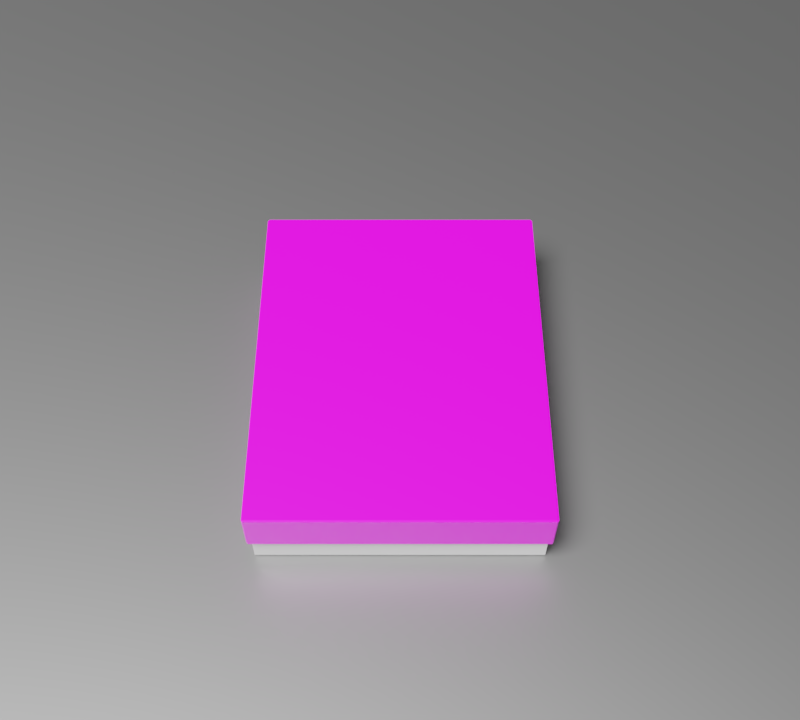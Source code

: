 # Source: Skypad.blend  (saved by Blender 2.90.8; exported with 4.5.12 LTS)
import bpy
from mathutils import Matrix  # noqa: F401  (used for matrix-valued properties, if any)

bpy.ops.wm.read_factory_settings(use_empty=True)
scene = bpy.context.scene
scene.name = 'Scene'

# ---- collections
col_collection = bpy.data.collections.new('Collection'); scene.collection.children.link(col_collection)

# ---- images (referenced by path relative to the original .blend; pixels are not part of the script)
import os
ASSET_DIR = os.environ.get("B2B_ASSET_DIR", "")  # directory of the original .blend (textures are referenced by path, not embedded)
HERE = os.path.dirname(os.path.abspath(__file__))  # packed textures are extracted next to this script under _unpacked/

def load_image(name, relpath, width, height, colorspace="sRGB"):
    """Load a texture the original file referenced (path relative to the .blend, or extracted next to this script)."""
    p = next((c for c in (os.path.join(HERE, relpath), os.path.join(ASSET_DIR, relpath)) if relpath and os.path.exists(c)), "")
    if p:
        img = bpy.data.images.load(p, check_existing=True)
        img.name = name
    else:  # same state as the original file: an image datablock whose file is absent (Cycles renders it pink)
        img = bpy.data.images.new(name, width, height)
        img.source = "FILE"
        img.filepath = "//" + (relpath or name)
    img.colorspace_settings.name = colorspace
    return img
img_box_cover_art_png = load_image('box_cover_art.png', 'box_cover_art.png', 1024, 1024, 'sRGB')

# ---- materials (node trees are filled in below, after node groups)
mat_material_003 = bpy.data.materials.new('Material.003')
mat_material_003.preview_render_type = 'CLOTH'
mat_material_003.roughness = 0.3765
mat_material = bpy.data.materials.new('Material')
mat_material.alpha_threshold = 0.0
mat_material.use_transparent_shadow = False
mat_material.line_color = (0.0, 0.0, 0.0, 1.0)
mat_material_001 = bpy.data.materials.new('Material.001')
mat_material_001.use_transparent_shadow = False
mat_material_002 = bpy.data.materials.new('Material.002')
mat_material_002.surface_render_method = 'BLENDED'
mat_material_002.blend_method = 'BLEND'
mat_material_002.use_transparency_overlap = False
mat_material_002.show_transparent_back = False
mat_material_002.use_transparent_shadow = False
mat_material_002.preview_render_type = 'CUBE'
mat_material_002.roughness = 0.0

# ---- material node trees
mat_material_003.use_nodes = True; mat_material_003.node_tree.nodes.clear()
_N = mat_material_003.node_tree.nodes; _L = mat_material_003.node_tree.links
n0 = _N.new('ShaderNodeOutputMaterial'); n0.name = 'Material Output'; n0.location = (300, 300)
n0.target = 'CYCLES'
n1 = _N.new('ShaderNodeBsdfPrincipled'); n1.name = 'Principled BSDF'; n1.location = (-23, 422)
n1.distribution = 'GGX'
n1.subsurface_method = 'BURLEY'
n1.inputs[0].default_value = (0.0, 0.0, 0.0, 1.0)
n1.inputs[1].default_value = 0.06818
n1.inputs[2].default_value = 0.4955
n1.inputs[3].default_value = 4.25
n1.inputs[13].default_value = 1.0
n1.inputs[18].default_value = 1.0
n1.inputs[20].default_value = 0.0
n1.inputs[27].default_value = (0.0, 0.0, 0.0, 1.0)
n1.inputs[28].default_value = 1.0
n2 = _N.new('ShaderNodeOutputMaterial'); n2.name = 'Material Output.001'; n2.location = (0, 0)
n2.target = 'EEVEE'
n3 = _N.new('ShaderNodeMixShader'); n3.name = 'Mix Shader'; n3.location = (0, 0)
n3.label = 'Disable Shadow'
n3.hide = True
n4 = _N.new('ShaderNodeLightPath'); n4.name = 'Light Path'; n4.location = (0, 0)
n4.hide = True
n5 = _N.new('ShaderNodeBsdfTransparent'); n5.name = 'Transparent BSDF'; n5.location = (0, 0)
n5.hide = True
_L.new(n1.outputs[0], n0.inputs[0])
_L.new(n1.outputs[0], n3.inputs[1])
_L.new(n3.outputs[0], n2.inputs[0])
_L.new(n4.outputs[1], n3.inputs[0])
_L.new(n5.outputs[0], n3.inputs[2])
n0.is_active_output = True
mat_material.use_nodes = True; mat_material.node_tree.nodes.clear()
_N = mat_material.node_tree.nodes; _L = mat_material.node_tree.links
n0 = _N.new('ShaderNodeOutputMaterial'); n0.name = 'Material Output'; n0.location = (300, 300)
n1 = _N.new('ShaderNodeBsdfPrincipled'); n1.name = 'Principled BSDF'; n1.location = (10, 300)
n1.distribution = 'GGX'
n1.subsurface_method = 'BURLEY'
n1.inputs[2].default_value = 0.4
n1.inputs[3].default_value = 1.45
n1.inputs[27].default_value = (0.0, 0.0, 0.0, 1.0)
n1.inputs[28].default_value = 1.0
n2 = _N.new('ShaderNodeTexImage'); n2.name = 'Image Texture'; n2.location = (-390, 211)
n2.image = img_box_cover_art_png
n2.projection = 'BOX'
_L.new(n1.outputs[0], n0.inputs[0])
_L.new(n2.outputs[0], n1.inputs[0])
n0.is_active_output = True
mat_material_001.use_nodes = True; mat_material_001.node_tree.nodes.clear()
_N = mat_material_001.node_tree.nodes; _L = mat_material_001.node_tree.links
n0 = _N.new('ShaderNodeBsdfPrincipled'); n0.name = 'Principled BSDF'; n0.location = (10, 300)
n0.distribution = 'GGX'
n0.subsurface_method = 'BURLEY'
n0.inputs[3].default_value = 1.45
n0.inputs[27].default_value = (0.0, 0.0, 0.0, 1.0)
n0.inputs[28].default_value = 1.0
n1 = _N.new('ShaderNodeOutputMaterial'); n1.name = 'Material Output'; n1.location = (300, 300)
_L.new(n0.outputs[0], n1.inputs[0])
n1.is_active_output = True
mat_material_002.use_nodes = True; mat_material_002.node_tree.nodes.clear()
_N = mat_material_002.node_tree.nodes; _L = mat_material_002.node_tree.links
n0 = _N.new('ShaderNodeBsdfDiffuse'); n0.name = 'Diffuse BSDF'; n0.location = (-531, 310)
n1 = _N.new('ShaderNodeShaderToRGB'); n1.name = 'Shader to RGB'; n1.location = (-338, 256)
n2 = _N.new('ShaderNodeRGBToBW'); n2.name = 'RGB to BW'; n2.location = (-167, 254)
n3 = _N.new('ShaderNodeOutputMaterial'); n3.name = 'Material Output'; n3.location = (727, 214)
n3.target = 'EEVEE'
n4 = _N.new('ShaderNodeMixShader'); n4.name = 'Mix Shader'; n4.location = (530, 282)
n5 = _N.new('ShaderNodeBsdfDiffuse'); n5.name = 'Diffuse BSDF.001'; n5.location = (330, 239)
n5.inputs[0].default_value = (0.0, 0.0, 0.0, 1.0)
n6 = _N.new('ShaderNodeBsdfTransparent'); n6.name = 'Transparent BSDF'; n6.location = (355, 103)
n7 = _N.new('ShaderNodeValToRGB'); n7.name = 'ColorRamp'; n7.location = (36, 382)
while len(n7.color_ramp.elements) > 1: n7.color_ramp.elements.remove(n7.color_ramp.elements[-1])
n7.color_ramp.elements[0].position = 0.0; n7.color_ramp.elements[0].color = (0.0, 0.0, 0.0, 1.0)
_e = n7.color_ramp.elements.new(0.75); _e.color = (1.0, 1.0, 1.0, 1.0)
_L.new(n0.outputs[0], n1.inputs[0])
_L.new(n1.outputs[0], n2.inputs[0])
_L.new(n2.outputs[0], n7.inputs[0])
_L.new(n7.outputs[0], n4.inputs[0])
_L.new(n5.outputs[0], n4.inputs[1])
_L.new(n6.outputs[0], n4.inputs[2])
_L.new(n4.outputs[0], n3.inputs[0])
n3.is_active_output = True

# ---- world
world_world = bpy.data.worlds.new('World'); scene.world = world_world
world_world.use_nodes = True; world_world.node_tree.nodes.clear()
_N = world_world.node_tree.nodes; _L = world_world.node_tree.links
n0 = _N.new('ShaderNodeOutputWorld'); n0.name = 'World Output'; n0.location = (300, 300)
n1 = _N.new('ShaderNodeBackground'); n1.name = 'Background'; n1.location = (10, 300)
n1.inputs[0].default_value = (0.05088, 0.05088, 0.05088, 0.0)
_L.new(n1.outputs[0], n0.inputs[0])
n0.is_active_output = True
world_world.color = (0.05088, 0.05088, 0.05088)
world_world.use_sun_shadow = False
world_world.sun_shadow_jitter_overblur = 0.0

# ---- cameras
cam_camera = bpy.data.cameras.new('Camera')
cam_camera.clip_end = 100.0
cam_camera.lens = 50.51
cam_camera.ortho_scale = 7.314

# ---- lights
light_light = bpy.data.lights.new('Light', 'SUN')
light_light.specular_factor = 0.06458
light_light.transmission_factor = 0.0
light_light.angle = 0.5236
light_light.energy = 6.7
light_light.shadow_soft_size = 29.38
light_light.shadow_cascade_max_distance = 1000.0
light_light.shadow_cascade_fade = 0.4118

# ---- meshes
me_plane_002 = bpy.data.meshes.new('Plane.002')
me_plane_002.from_pydata([(-1.0, -1.0, 0.0), (1.0, -1.0, 0.0), (-1.0, 1.0, 0.0), (1.0, 1.0, 0.0)], [], [(0, 1, 3, 2)])
_uv = me_plane_002.uv_layers.new(name='UVMap')
_uv.uv.foreach_set('vector', [0.0, 0.0, 1.0, 0.0, 1.0, 1.0, 0.0, 1.0])
me_plane_002.materials.append(mat_material_003)
me_plane_002.use_remesh_fix_poles = True
me_plane_002.use_remesh_preserve_attributes = False
me_plane_002.use_mirror_vertex_groups = False
me_plane_002.update()
me_cube = bpy.data.meshes.new('Cube')
me_cube.from_pydata([(0.9895, 1.0, 0.9895), (0.9895, 0.9895, 1.0), (1.0, 0.9895, 0.9895), (0.9895, 1.0, -1.0), (1.0, 0.9895, -1.0), (1.0, -0.9895, 0.9895), (0.9895, -0.9895, 1.0), (0.9895, -1.0, 0.9895), (1.0, -0.9895, -1.0), (0.9895, -1.0, -1.0), (-0.9895, 1.0, 0.9895), (-1.0, 0.9895, 0.9895), (-0.9895, 0.9895, 1.0), (-1.0, 0.9895, -1.0), (-0.9895, 1.0, -1.0), (-1.0, -0.9895, 0.9895), (-0.9895, -1.0, 0.9895), (-0.9895, -0.9895, 1.0), (-0.9895, -1.0, -1.0), (-1.0, -0.9895, -1.0)], [], [(9, 7, 16, 18), (19, 15, 11, 13), (1, 12, 17, 6), (4, 2, 5, 8), (0, 1, 2), (5, 6, 7), (10, 11, 12), (15, 16, 17), (2, 4, 3, 0), (18, 16, 15, 19), (7, 9, 8, 5), (10, 14, 13, 11), (6, 17, 16, 7), (1, 6, 5, 2), (17, 12, 11, 15), (12, 1, 0, 10), (14, 10, 0, 3)])
_uv = me_cube.uv_layers.new(name='UVMap')
_uv.uv.foreach_set('vector', [0.0, 0.005244, 0.9948, 0.005244, 0.9948, 0.9948, 0.0, 0.9948, 0.0, 0.005244, 0.9948, 0.005244, 0.9948, 0.9948, 0.0, 0.9948, 0.9948, 0.005244, 0.9948, 0.9948, 0.005244, 0.9948, 0.005244, 0.005244, 0.0, 0.005244, 0.9948, 0.005244, 0.9948, 0.9948, 0.0, 0.9948, 1.0, 0.005244, 0.9948, 7.815e-10, 0.9948, 7.815e-10, 0.005244, 1.482e-07, 0.005244, 1.482e-07, 7.815e-10, 0.005244, 0.9948, 1.0, 0.9948, 1.0, 1.0, 0.9948, 0.9948, 1.0, 0.9948, 1.0, 1.0, 0.9948, 0.9948, 0.005244, 0.0, 0.005244, 0.0, 0.0, 0.9948, 0.0, 0.0, 0.9948, 0.9948, 0.9948, 0.9948, 1.0, 0.0, 1.0, 0.9948, 0.005244, 0.0, 0.005244, 0.0, 0.0, 0.9948, 0.0, 0.9948, 1.0, 0.0, 1.0, 0.0, 0.9948, 0.9948, 0.9948, 0.005244, 0.005244, 0.005244, 0.9948, 1.482e-07, 0.9948, 7.815e-10, 0.005244, 0.9948, 0.005244, 0.005244, 0.005244, 0.005244, 1.482e-07, 0.9948, 7.815e-10, 0.005244, 0.9948, 0.9948, 0.9948, 0.9948, 1.0, 0.005244, 1.0, 0.9948, 0.9948, 0.9948, 0.005244, 1.0, 0.005244, 1.0, 0.9948, 0.0, 0.005244, 0.9948, 0.005244, 0.9948, 0.9948, 0.0, 0.9948])
me_cube.materials.append(mat_material)
me_cube.use_remesh_preserve_volume = False
me_cube.use_remesh_preserve_attributes = False
me_cube.use_mirror_vertex_groups = False
me_cube.update()
me_cube_003 = bpy.data.meshes.new('Cube.003')
me_cube_003.from_pydata([(1.0, 1.0, 1.0), (1.0, 1.0, -1.0), (1.0, -1.0, 1.0), (1.0, -1.0, -1.0), (-1.0, 1.0, 1.0), (-1.0, 1.0, -1.0), (-1.0, -1.0, 1.0), (-1.0, -1.0, -1.0)], [], [(3, 2, 6, 7), (7, 6, 4, 5), (5, 1, 3, 7), (1, 0, 2, 3), (5, 4, 0, 1)])
_uv = me_cube_003.uv_layers.new(name='UVMap')
_uv.uv.foreach_set('vector', [0.375, 0.75, 0.625, 0.75, 0.625, 1.0, 0.375, 1.0, 0.375, 0.0, 0.625, 0.0, 0.625, 0.25, 0.375, 0.25, 0.125, 0.5, 0.375, 0.5, 0.375, 0.75, 0.125, 0.75, 0.375, 0.5, 0.625, 0.5, 0.625, 0.75, 0.375, 0.75, 0.375, 0.25, 0.625, 0.25, 0.625, 0.5, 0.375, 0.5])
me_cube_003.materials.append(None)
me_cube_003.materials.append(mat_material_001)
me_cube_003.use_remesh_preserve_volume = False
me_cube_003.use_remesh_preserve_attributes = False
me_cube_003.use_mirror_vertex_groups = False
me_cube_003.update()
me_plane = bpy.data.meshes.new('Plane')
me_plane.from_pydata([(-1.0, -1.0, 0.0), (1.0, -1.0, 0.0), (-1.0, 1.0, 0.0), (1.0, 1.0, 0.0)], [], [(0, 1, 3, 2)])
_uv = me_plane.uv_layers.new(name='UVMap')
_uv.uv.foreach_set('vector', [0.0, 0.0, 1.0, 0.0, 1.0, 1.0, 0.0, 1.0])
me_plane.materials.append(mat_material_002)
me_plane.use_remesh_fix_poles = True
me_plane.use_remesh_preserve_attributes = False
me_plane.use_mirror_vertex_groups = False
me_plane.update()
me_plane_001 = bpy.data.meshes.new('Plane.001')
me_plane_001.from_pydata([(-1.0, -1.0, 0.0), (1.0, -1.0, 0.0), (-1.0, 1.0, 0.0), (1.0, 1.0, 0.0)], [], [(0, 1, 3, 2)])
_uv = me_plane_001.uv_layers.new(name='UVMap')
_uv.uv.foreach_set('vector', [0.0, 0.0, 1.0, 0.0, 1.0, 1.0, 0.0, 1.0])
me_plane_001.materials.append(mat_material_003)
me_plane_001.use_remesh_fix_poles = True
me_plane_001.use_remesh_preserve_attributes = False
me_plane_001.use_mirror_vertex_groups = False
me_plane_001.update()

# ---- objects
ob_plane = bpy.data.objects.new('Plane', me_plane_002)
ob_box_top = bpy.data.objects.new('Box Top', me_cube)
ob_light = bpy.data.objects.new('Light', light_light)
ob_camera = bpy.data.objects.new('Camera', cam_camera)
ob_box_bottom = bpy.data.objects.new('Box Bottom', me_cube_003)
ob_shadow_caster = bpy.data.objects.new('Shadow Caster', me_plane)
ob_plane_dummy = bpy.data.objects.new('Plane Dummy', me_plane_001)

# ---- transforms, parenting, visibility, modifiers, constraints
ob_plane.location = (0.0, 0.0, 0.0)
ob_plane.scale = (29.49, 34.1, 1.0)
ob_plane.visible_shadow = False
ob_plane.lineart.crease_threshold = 0.0
ob_box_top.location = (0.0, 0.0, 2.548)
ob_box_top.scale = (6.48, 8.26, 1.0)
ob_box_top.lock_rotations_4d = False
ob_box_top.empty_display_type = 'ARROWS'
ob_box_top.lineart.crease_threshold = 0.0
ob_light.location = (0.0, 0.0, 19.29)
ob_light.rotation_euler = (0.4555, 0.0, -0.7435)
ob_light.lock_rotations_4d = False
ob_light.empty_display_type = 'ARROWS'
ob_light.color = (0.0, 0.0, 0.0, 0.0)
ob_light.lineart.crease_threshold = 0.0
ob_camera.location = (0.0, -29.23, 44.58)
ob_camera.rotation_euler = (0.616, 0.0, 0.0)
ob_camera.scale = (1.604, 1.162, 1.555)
ob_camera.lock_rotations_4d = False
ob_camera.empty_display_type = 'ARROWS'
ob_camera.color = (0.0, 0.0, 0.0, 0.0)
ob_camera.display_type = 'WIRE'
ob_camera.lineart.crease_threshold = 0.0
ob_box_bottom.location = (0.0, 0.0, 1.037)
ob_box_bottom.scale = (6.28, 8.06, 0.95)
ob_box_bottom.lock_rotations_4d = False
ob_box_bottom.empty_display_type = 'ARROWS'
ob_box_bottom.lineart.crease_threshold = 0.0
ob_shadow_caster.location = (-24.96, 25.52, -0.01)
ob_shadow_caster.scale = (50.13, 71.18, 1.0)
ob_shadow_caster.lineart.crease_threshold = 0.0
ob_plane_dummy.location = (0.0, 0.0, -0.01)
ob_plane_dummy.scale = (31.73, 31.88, 0.88)
ob_plane_dummy.hide_viewport = True
ob_plane_dummy.hide_render = True
ob_plane_dummy.visible_shadow = False
ob_plane_dummy.lineart.crease_threshold = 0.0

# ---- collection membership
scene.collection.objects.link(ob_plane)
col_collection.objects.link(ob_box_top)
col_collection.objects.link(ob_light)
col_collection.objects.link(ob_camera)
col_collection.objects.link(ob_box_bottom)
col_collection.objects.link(ob_shadow_caster)
col_collection.objects.link(ob_plane_dummy)

# ---- scene / render settings (as saved in the file)
scene.camera = ob_camera
scene.frame_start = 0; scene.frame_end = 120; scene.frame_set(106)
scene.render.engine = 'BLENDER_EEVEE_NEXT'
scene.render.image_settings.file_format = 'JPEG'
scene.render.image_settings.color_mode = 'RGB'
scene.render.image_settings.quality = 85
scene.render.image_settings.compression = 100
scene.render.resolution_x = 500
scene.render.resolution_y = 450
scene.render.fps = 30
scene.render.dither_intensity = 0.0
scene.render.film_transparent = True
scene.render.use_motion_blur = True
scene.cycles.use_denoising = False
scene.cycles.samples = 128
scene.cycles.sampling_pattern = 'TABULATED_SOBOL'
scene.cycles.use_adaptive_sampling = False
scene.cycles.use_light_tree = False
scene.eevee.taa_samples = 2048
scene.eevee.taa_render_samples = 2048
scene.eevee.use_gtao = True
scene.eevee.light_threshold = 0.0
scene.eevee.use_raytracing = True
scene.view_settings.view_transform = 'Filmic'
bpy.context.view_layer.update()
